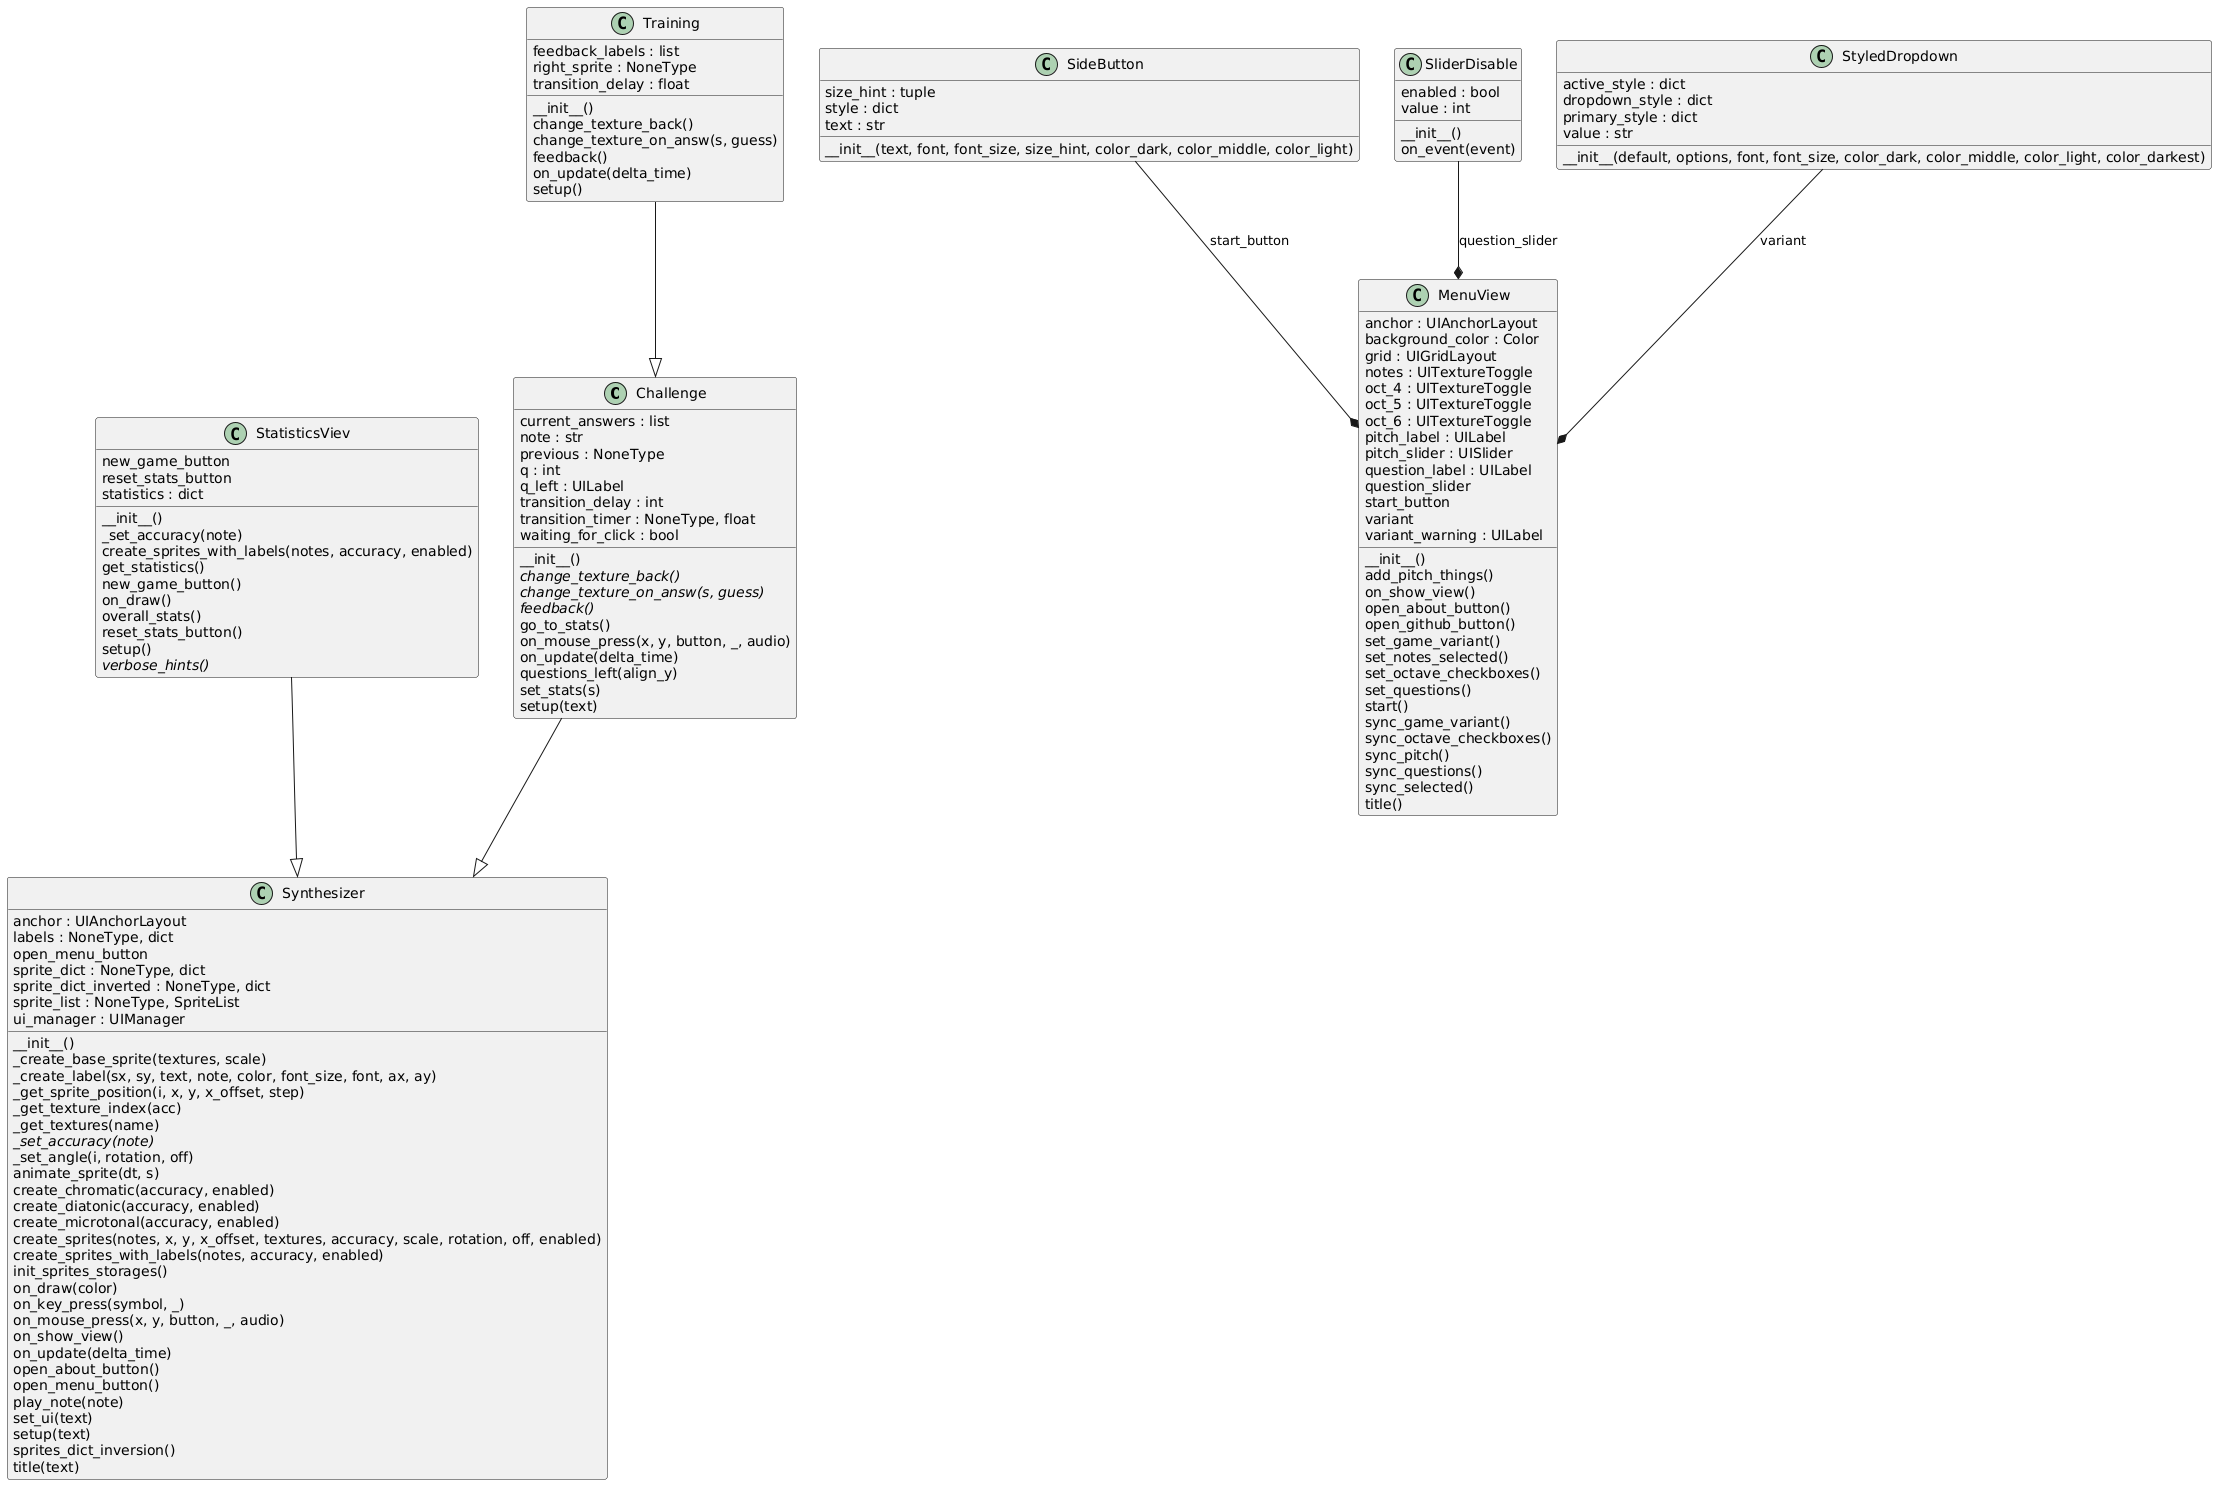

The diagram above was rendered by PlantUML. Its source (embedded in the PNG):
@startuml
set namespaceSeparator none
class "Challenge" as main.Challenge {
  current_answers : list
  note : str
  previous : NoneType
  q : int
  q_left : UILabel
  transition_delay : int
  transition_timer : NoneType, float
  waiting_for_click : bool
  __init__()
  {abstract}change_texture_back()
  {abstract}change_texture_on_answ(s, guess)
  {abstract}feedback()
  go_to_stats()
  on_mouse_press(x, y, button, _, audio)
  on_update(delta_time)
  questions_left(align_y)
  set_stats(s)
  setup(text)
}
class "MenuView" as main.MenuView {
  anchor : UIAnchorLayout
  background_color : Color
  grid : UIGridLayout
  notes : UITextureToggle
  oct_4 : UITextureToggle
  oct_5 : UITextureToggle
  oct_6 : UITextureToggle
  pitch_label : UILabel
  pitch_slider : UISlider
  question_label : UILabel
  question_slider
  start_button
  variant
  variant_warning : UILabel
  __init__()
  add_pitch_things()
  on_show_view()
  open_about_button()
  open_github_button()
  set_game_variant()
  set_notes_selected()
  set_octave_checkboxes()
  set_questions()
  start()
  sync_game_variant()
  sync_octave_checkboxes()
  sync_pitch()
  sync_questions()
  sync_selected()
  title()
}
class "SideButton" as main.SideButton {
  size_hint : tuple
  style : dict
  text : str
  __init__(text, font, font_size, size_hint, color_dark, color_middle, color_light)
}
class "SliderDisable" as main.SliderDisable {
  enabled : bool
  value : int
  __init__()
  on_event(event)
}
class "StatisticsViev" as main.StatisticsViev {
  new_game_button
  reset_stats_button
  statistics : dict
  __init__()
  _set_accuracy(note)
  create_sprites_with_labels(notes, accuracy, enabled)
  get_statistics()
  new_game_button()
  on_draw()
  overall_stats()
  reset_stats_button()
  setup()
  {abstract}verbose_hints()
}
class "StyledDropdown" as main.StyledDropdown {
  active_style : dict
  dropdown_style : dict
  primary_style : dict
  value : str
  __init__(default, options, font, font_size, color_dark, color_middle, color_light, color_darkest)
}
class "Synthesizer" as main.Synthesizer {
  anchor : UIAnchorLayout
  labels : NoneType, dict
  open_menu_button
  sprite_dict : NoneType, dict
  sprite_dict_inverted : NoneType, dict
  sprite_list : NoneType, SpriteList
  ui_manager : UIManager
  __init__()
  _create_base_sprite(textures, scale)
  _create_label(sx, sy, text, note, color, font_size, font, ax, ay)
  _get_sprite_position(i, x, y, x_offset, step)
  _get_texture_index(acc)
  _get_textures(name)
  {abstract}_set_accuracy(note)
  _set_angle(i, rotation, off)
  animate_sprite(dt, s)
  create_chromatic(accuracy, enabled)
  create_diatonic(accuracy, enabled)
  create_microtonal(accuracy, enabled)
  create_sprites(notes, x, y, x_offset, textures, accuracy, scale, rotation, off, enabled)
  create_sprites_with_labels(notes, accuracy, enabled)
  init_sprites_storages()
  on_draw(color)
  on_key_press(symbol, _)
  on_mouse_press(x, y, button, _, audio)
  on_show_view()
  on_update(delta_time)
  open_about_button()
  open_menu_button()
  play_note(note)
  set_ui(text)
  setup(text)
  sprites_dict_inversion()
  title(text)
}
class "Training" as main.Training {
  feedback_labels : list
  right_sprite : NoneType
  transition_delay : float
  __init__()
  change_texture_back()
  change_texture_on_answ(s, guess)
  feedback()
  on_update(delta_time)
  setup()
}
main.Challenge --|> main.Synthesizer
main.StatisticsViev --|> main.Synthesizer
main.Training --|> main.Challenge
main.SideButton --* main.MenuView : start_button
main.SliderDisable --* main.MenuView : question_slider
main.StyledDropdown --* main.MenuView : variant
@enduml